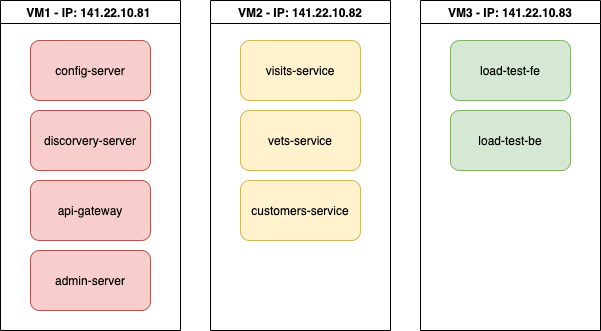

The diagram above was exported from draw.io. Its source (the exported page's mxGraphModel, read from the mxfile embedded in the PNG):
<mxGraphModel dx="946" dy="583" grid="1" gridSize="10" guides="1" tooltips="1" connect="1" arrows="1" fold="1" page="1" pageScale="1" pageWidth="850" pageHeight="1100" math="0" shadow="0" extFonts="Permanent Marker^https://fonts.googleapis.com/css?family=Permanent+Marker">
  <root>
    <mxCell id="0" />
    <mxCell id="1" parent="0" />
    <mxCell id="5bhIIrm1nDDw93PUb007-11" value="VM1 - IP: 141.22.10.81 " style="swimlane;startSize=23;" vertex="1" parent="1">
      <mxGeometry x="60" y="440" width="180" height="330" as="geometry" />
    </mxCell>
    <mxCell id="5bhIIrm1nDDw93PUb007-2" value="admin-server" style="rounded=1;whiteSpace=wrap;html=1;fillColor=#f8cecc;strokeColor=#b85450;" vertex="1" parent="5bhIIrm1nDDw93PUb007-11">
      <mxGeometry x="30" y="250" width="120" height="60" as="geometry" />
    </mxCell>
    <mxCell id="5bhIIrm1nDDw93PUb007-3" value="api-gateway" style="rounded=1;whiteSpace=wrap;html=1;fillColor=#f8cecc;strokeColor=#b85450;" vertex="1" parent="5bhIIrm1nDDw93PUb007-11">
      <mxGeometry x="30" y="180" width="120" height="60" as="geometry" />
    </mxCell>
    <mxCell id="5bhIIrm1nDDw93PUb007-4" value="config-server" style="rounded=1;whiteSpace=wrap;html=1;fillColor=#f8cecc;strokeColor=#b85450;" vertex="1" parent="5bhIIrm1nDDw93PUb007-11">
      <mxGeometry x="30" y="40" width="120" height="60" as="geometry" />
    </mxCell>
    <mxCell id="5bhIIrm1nDDw93PUb007-6" value="discorvery-server" style="rounded=1;whiteSpace=wrap;html=1;fillColor=#f8cecc;strokeColor=#b85450;" vertex="1" parent="5bhIIrm1nDDw93PUb007-11">
      <mxGeometry x="30" y="110" width="120" height="60" as="geometry" />
    </mxCell>
    <mxCell id="5bhIIrm1nDDw93PUb007-13" value="VM2 - IP: 141.22.10.82" style="swimlane;startSize=23;" vertex="1" parent="1">
      <mxGeometry x="270" y="440" width="180" height="330" as="geometry" />
    </mxCell>
    <mxCell id="5bhIIrm1nDDw93PUb007-5" value="customers-service" style="rounded=1;whiteSpace=wrap;html=1;fillColor=#fff2cc;strokeColor=#d6b656;" vertex="1" parent="5bhIIrm1nDDw93PUb007-13">
      <mxGeometry x="30" y="180" width="120" height="60" as="geometry" />
    </mxCell>
    <mxCell id="5bhIIrm1nDDw93PUb007-7" value="vets-service" style="rounded=1;whiteSpace=wrap;html=1;fillColor=#fff2cc;strokeColor=#d6b656;" vertex="1" parent="5bhIIrm1nDDw93PUb007-13">
      <mxGeometry x="30" y="110" width="120" height="60" as="geometry" />
    </mxCell>
    <mxCell id="5bhIIrm1nDDw93PUb007-8" value="visits-service" style="rounded=1;whiteSpace=wrap;html=1;fillColor=#fff2cc;strokeColor=#d6b656;" vertex="1" parent="5bhIIrm1nDDw93PUb007-13">
      <mxGeometry x="30" y="40" width="120" height="60" as="geometry" />
    </mxCell>
    <mxCell id="5bhIIrm1nDDw93PUb007-18" value="VM3 - IP: 141.22.10.83" style="swimlane;startSize=23;" vertex="1" parent="1">
      <mxGeometry x="480" y="440" width="180" height="330" as="geometry" />
    </mxCell>
    <mxCell id="5bhIIrm1nDDw93PUb007-9" value="load-test-fe" style="rounded=1;whiteSpace=wrap;html=1;fillColor=#d5e8d4;strokeColor=#82b366;" vertex="1" parent="5bhIIrm1nDDw93PUb007-18">
      <mxGeometry x="30" y="40" width="120" height="60" as="geometry" />
    </mxCell>
    <mxCell id="5bhIIrm1nDDw93PUb007-10" value="load-test-be" style="rounded=1;whiteSpace=wrap;html=1;fillColor=#d5e8d4;strokeColor=#82b366;" vertex="1" parent="5bhIIrm1nDDw93PUb007-18">
      <mxGeometry x="30" y="110" width="120" height="60" as="geometry" />
    </mxCell>
  </root>
</mxGraphModel>